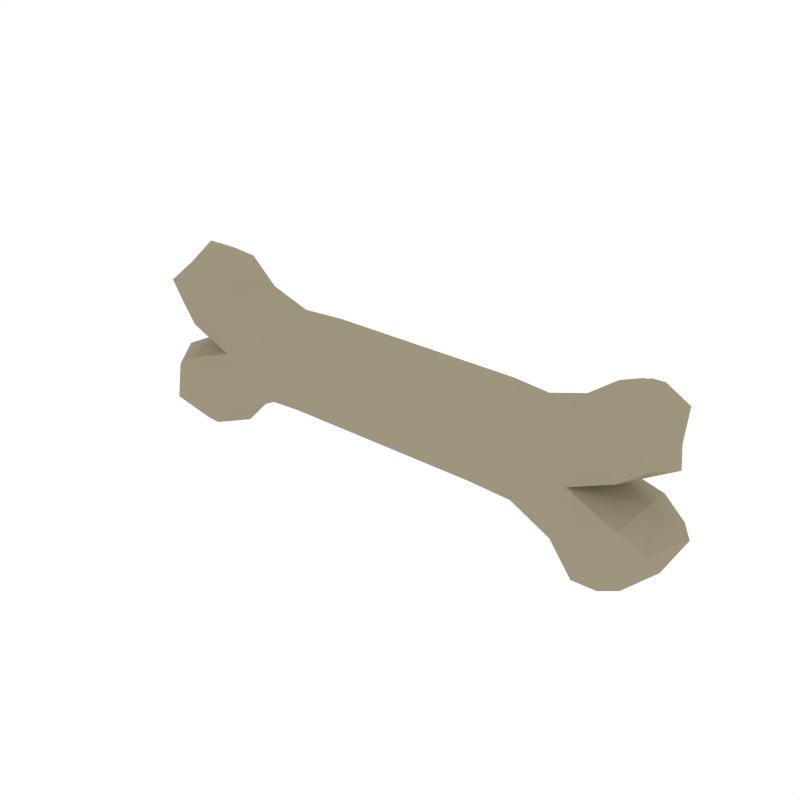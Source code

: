 # Source: Bone.blend  (saved by Blender 2.79.0; exported with 4.5.12 LTS)
import bpy
from mathutils import Matrix  # noqa: F401  (used for matrix-valued properties, if any)

bpy.ops.wm.read_factory_settings(use_empty=True)
scene = bpy.context.scene
scene.name = 'Scene'

# ---- collections
col_collection_1 = bpy.data.collections.new('Collection 1'); scene.collection.children.link(col_collection_1)

# ---- materials (node trees are filled in below, after node groups)
mat_brown = bpy.data.materials.new('Brown')
mat_brown.alpha_threshold = 0.0
mat_brown.diffuse_color = (0.1376, 0.07494, 0.05109, 1.0)
mat_brown.roughness = 0.5
mat_beige = bpy.data.materials.new('Beige')
mat_beige.alpha_threshold = 0.0
mat_beige.diffuse_color = (0.3424, 0.2998, 0.2114, 1.0)
mat_beige.roughness = 0.5

# ---- material node trees

# ---- world
world_world = bpy.data.worlds.new('World'); scene.world = world_world
world_world.color = (1.0, 1.0, 1.0)
world_world.use_sun_shadow = False
world_world.sun_shadow_jitter_overblur = 0.0
world_world.cycles.sampling_method = 'NONE'
world_world.cycles.sample_map_resolution = 256

# ---- meshes
me_cube_011 = bpy.data.meshes.new('Cube.011')
me_cube_011.from_pydata([(-0.4255, 5.653e-09, 0.0172), (-0.2467, 0.05954, 0.04447), (-0.2467, -0.05954, 0.04447), (-0.2467, 8.962e-09, -0.07697), (-0.2467, 8.962e-09, 0.08495), (-0.2467, -0.05954, -0.03649), (-0.2467, 0.05954, -0.03649), (-0.4456, 8.962e-09, -0.01535), (-0.4735, 2.344e-09, 0.1212), (-0.3803, 5.653e-09, 0.1541), (-0.4029, 0.07815, 0.08564), (-0.4029, -0.07815, 0.08564), (-0.472, 8.962e-09, -0.1175), (-0.3588, 8.962e-09, -0.1579), (-0.4022, 0.08839, -0.08664), (-0.4022, -0.08839, -0.08664), (-0.3175, 8.962e-09, -0.1131), (-0.3286, -0.06344, 0.05759), (-0.3229, 8.135e-09, 0.1113), (-0.3284, 0.066, -0.0587), (-0.2467, 0.04465, -0.06685), (-0.2467, 0.04465, 0.07483), (-0.1771, 0.07362, -0.02792), (-0.1771, 8.962e-09, -0.06496), (-0.1771, 8.962e-09, 0.0832), (-0.1771, -0.07362, -0.02792), (-0.2467, -0.04465, -0.06685), (-0.2467, -0.04465, 0.07483), (-0.3284, -0.066, -0.0587), (-0.3286, 0.06344, 0.05759), (-0.1771, 0.07362, 0.04616), (-0.1771, -0.07362, 0.04616), (-0.2467, -0.05954, 0.00399), (-0.2467, 0.05954, 0.00399), (-0.3839, 8.135e-09, -0.0009621), (-0.4559, -0.06867, 0.1123), (-0.4276, 3.171e-09, 0.1713), (-0.4559, 0.06867, 0.1123), (-0.4841, 3.171e-09, 0.05321), (-0.4199, -0.05862, 0.03431), (-0.4199, 0.05862, 0.03431), (-0.386, 0.05862, 0.137), (-0.386, -0.05862, 0.137), (-0.4003, 8.962e-09, -0.1724), (-0.4546, 0.08147, -0.1097), (-0.4546, -0.08147, -0.1097), (-0.5088, 8.962e-09, -0.04712), (-0.4347, 0.06629, -0.03317), (-0.4347, -0.06629, -0.03317), (-0.3696, -0.06629, -0.1401), (-0.3696, 0.06629, -0.1401), (-0.3203, -0.0495, -0.09953), (-0.3243, -0.04758, 0.09789), (-0.3203, 0.0495, -0.09953), (-0.3243, 0.04758, 0.09789), (-0.1771, -0.05522, -0.0557), (-0.1771, -0.05522, 0.07394), (-0.1771, 0.05522, -0.0557), (-0.1771, 0.05522, 0.07394), (-0.3439, -0.05596, -0.00133), (-0.3439, 0.05596, -0.00133), (-0.1771, 0.07362, 0.00912), (-0.1771, -0.07362, 0.00912), (-0.4597, -0.04789, 0.06391), (-0.4246, -0.04789, 0.1468), (-0.4246, 0.04789, 0.1468), (-0.4597, 0.04789, 0.06391), (-0.4072, 0.05585, -0.1474), (-0.4072, -0.05585, -0.1474), (-0.4747, 0.05585, -0.06008), (-0.4747, -0.05585, -0.06008), (0.4255, 5.653e-09, 0.0172), (0.2467, 0.05954, 0.04447), (0.2467, -0.05954, 0.04447), (0.2467, 8.962e-09, -0.07697), (0.2467, 8.962e-09, 0.08495), (0.2467, -0.05954, -0.03649), (0.2467, 0.05954, -0.03649), (0.4456, 8.962e-09, -0.01535), (0.4735, 2.344e-09, 0.1212), (0.3803, 5.653e-09, 0.1541), (0.4029, 0.07815, 0.08564), (0.4029, -0.07815, 0.08564), (0.472, 8.962e-09, -0.1175), (0.3588, 8.962e-09, -0.1579), (0.4022, 0.08839, -0.08664), (0.4022, -0.08839, -0.08664), (0.3175, 8.962e-09, -0.1131), (0.3286, -0.06344, 0.05759), (0.3229, 8.135e-09, 0.1113), (0.3284, 0.066, -0.0587), (0.2467, 0.04465, -0.06685), (0.2467, 0.04465, 0.07483), (0.1771, 0.07362, -0.02792), (0.1771, 8.962e-09, -0.06496), (0.1771, 8.962e-09, 0.0832), (0.1771, -0.07362, -0.02792), (0.2467, -0.04465, -0.06685), (0.2467, -0.04465, 0.07483), (0.3284, -0.066, -0.0587), (0.3286, 0.06344, 0.05759), (0.1771, 0.07362, 0.04616), (0.1771, -0.07362, 0.04616), (0.2467, -0.05954, 0.00399), (0.2467, 0.05954, 0.00399), (0.3839, 8.135e-09, -0.0009621), (0.4559, -0.06867, 0.1123), (0.4276, 3.171e-09, 0.1713), (0.4559, 0.06867, 0.1123), (0.4841, 3.171e-09, 0.05321), (0.4199, -0.05862, 0.03431), (0.4199, 0.05862, 0.03431), (0.386, 0.05862, 0.137), (0.386, -0.05862, 0.137), (0.4003, 8.962e-09, -0.1724), (0.4546, 0.08147, -0.1097), (0.4546, -0.08147, -0.1097), (0.5088, 8.962e-09, -0.04712), (0.4347, 0.06629, -0.03317), (0.4347, -0.06629, -0.03317), (0.3696, -0.06629, -0.1401), (0.3696, 0.06629, -0.1401), (0.3203, -0.0495, -0.09953), (0.3243, -0.04758, 0.09789), (0.3203, 0.0495, -0.09953), (0.3243, 0.04758, 0.09789), (0.1771, -0.05522, -0.0557), (0.1771, -0.05522, 0.07394), (0.1771, 0.05522, -0.0557), (0.1771, 0.05522, 0.07394), (0.3439, -0.05596, -0.00133), (0.3439, 0.05596, -0.00133), (0.1771, 0.07362, 0.00912), (0.1771, -0.07362, 0.00912), (0.4597, -0.04789, 0.06391), (0.4246, -0.04789, 0.1468), (0.4246, 0.04789, 0.1468), (0.4597, 0.04789, 0.06391), (0.4072, 0.05585, -0.1474), (0.4072, -0.05585, -0.1474), (0.4747, 0.05585, -0.06008), (0.4747, -0.05585, -0.06008), (0.0, 0.07362, -0.02792), (0.0, 8.962e-09, -0.06496), (0.0, 8.962e-09, 0.0832), (0.0, -0.07362, -0.02792), (0.0, 0.07362, 0.04616), (0.0, -0.07362, 0.04616), (0.0, -0.05522, -0.0557), (0.0, -0.05522, 0.07394), (0.0, 0.05522, -0.0557), (0.0, 0.05522, 0.07394), (0.0, 0.07362, 0.00912), (0.0, -0.07362, 0.00912)], [], [(0, 40, 60, 34), (0, 34, 59, 39), (0, 39, 63, 38), (0, 38, 66, 40), (1, 33, 60, 29), (1, 29, 54, 21), (1, 21, 58, 30), (1, 30, 61, 33), (2, 32, 62, 31), (2, 31, 56, 27), (2, 27, 52, 17), (2, 17, 59, 32), (3, 16, 53, 20), (3, 20, 57, 23), (3, 23, 55, 26), (3, 26, 51, 16), (4, 24, 58, 21), (4, 21, 54, 18), (4, 18, 52, 27), (4, 27, 56, 24), (5, 26, 55, 25), (5, 25, 62, 32), (5, 32, 59, 28), (5, 28, 51, 26), (6, 20, 53, 19), (6, 19, 60, 33), (6, 33, 61, 22), (6, 22, 57, 20), (7, 48, 59, 34), (7, 34, 60, 47), (7, 47, 69, 46), (7, 46, 70, 48), (8, 38, 63, 35), (8, 35, 64, 36), (8, 36, 65, 37), (8, 37, 66, 38), (9, 42, 52, 18), (9, 18, 54, 41), (9, 41, 65, 36), (9, 36, 64, 42), (10, 41, 54, 29), (10, 29, 60, 40), (10, 40, 66, 37), (10, 37, 65, 41), (11, 39, 59, 17), (11, 17, 52, 42), (11, 42, 64, 35), (11, 35, 63, 39), (12, 43, 68, 45), (12, 45, 70, 46), (12, 46, 69, 44), (12, 44, 67, 43), (13, 50, 53, 16), (13, 16, 51, 49), (13, 49, 68, 43), (13, 43, 67, 50), (14, 47, 60, 19), (14, 19, 53, 50), (14, 50, 67, 44), (14, 44, 69, 47), (15, 49, 51, 28), (15, 28, 59, 48), (15, 48, 70, 45), (15, 45, 68, 49), (31, 62, 153, 147), (55, 23, 143, 148), (30, 58, 151, 146), (62, 25, 145, 153), (23, 57, 150, 143), (61, 30, 146, 152), (22, 61, 152, 142), (25, 55, 148, 145), (58, 24, 144, 151), (56, 31, 147, 149), (57, 22, 142, 150), (24, 56, 149, 144), (71, 105, 131, 111), (71, 110, 130, 105), (71, 109, 134, 110), (71, 111, 137, 109), (72, 100, 131, 104), (72, 92, 125, 100), (72, 101, 129, 92), (72, 104, 132, 101), (73, 102, 133, 103), (73, 98, 127, 102), (73, 88, 123, 98), (73, 103, 130, 88), (74, 91, 124, 87), (74, 94, 128, 91), (74, 97, 126, 94), (74, 87, 122, 97), (75, 92, 129, 95), (75, 89, 125, 92), (75, 98, 123, 89), (75, 95, 127, 98), (76, 96, 126, 97), (76, 103, 133, 96), (76, 99, 130, 103), (76, 97, 122, 99), (77, 90, 124, 91), (77, 104, 131, 90), (77, 93, 132, 104), (77, 91, 128, 93), (78, 105, 130, 119), (78, 118, 131, 105), (78, 117, 140, 118), (78, 119, 141, 117), (79, 106, 134, 109), (79, 107, 135, 106), (79, 108, 136, 107), (79, 109, 137, 108), (80, 89, 123, 113), (80, 112, 125, 89), (80, 107, 136, 112), (80, 113, 135, 107), (81, 100, 125, 112), (81, 111, 131, 100), (81, 108, 137, 111), (81, 112, 136, 108), (82, 88, 130, 110), (82, 113, 123, 88), (82, 106, 135, 113), (82, 110, 134, 106), (83, 116, 139, 114), (83, 117, 141, 116), (83, 115, 140, 117), (83, 114, 138, 115), (84, 87, 124, 121), (84, 120, 122, 87), (84, 114, 139, 120), (84, 121, 138, 114), (85, 90, 131, 118), (85, 121, 124, 90), (85, 115, 138, 121), (85, 118, 140, 115), (86, 99, 122, 120), (86, 119, 130, 99), (86, 116, 141, 119), (86, 120, 139, 116), (102, 147, 153, 133), (126, 148, 143, 94), (101, 146, 151, 129), (133, 153, 145, 96), (94, 143, 150, 128), (132, 152, 146, 101), (93, 142, 152, 132), (96, 145, 148, 126), (129, 151, 144, 95), (127, 149, 147, 102), (128, 150, 142, 93), (95, 144, 149, 127)])
me_cube_011.polygons.foreach_set('material_index', [1, 1, 1, 1, 1, 1, 1, 1, 1, 1, 1, 1, 1, 1, 1, 1, 1, 1, 1, 1, 1, 1, 1, 1, 1, 1, 1, 1, 1, 1, 1, 1, 1, 1, 1, 1, 1, 1, 1, 1, 1, 1, 1, 1, 1, 1, 1, 1, 1, 1, 1, 1, 1, 1, 1, 1, 1, 1, 1, 1, 1, 1, 1, 1, 1, 1, 1, 1, 1, 1, 1, 1, 1, 1, 1, 1, 1, 1, 1, 1, 1, 1, 1, 1, 1, 1, 1, 1, 1, 1, 1, 1, 1, 1, 1, 1, 1, 1, 1, 1, 1, 1, 1, 1, 1, 1, 1, 1, 1, 1, 1, 1, 1, 1, 1, 1, 1, 1, 1, 1, 1, 1, 1, 1, 1, 1, 1, 1, 1, 1, 1, 1, 1, 1, 1, 1, 1, 1, 1, 1, 1, 1, 1, 1, 1, 1, 1, 1, 1, 1, 1, 1])
me_cube_011.materials.append(mat_brown)
me_cube_011.materials.append(mat_beige)
me_cube_011.use_remesh_preserve_volume = False
me_cube_011.use_remesh_preserve_attributes = False
me_cube_011.use_mirror_vertex_groups = False
me_cube_011.update()

# ---- objects
ob_bone = bpy.data.objects.new('Bone', me_cube_011)

# ---- transforms, parenting, visibility, modifiers, constraints
ob_bone.location = (0.0, 0.0, 0.0)
ob_bone.lineart.crease_threshold = 0.0

# ---- collection membership
col_collection_1.objects.link(ob_bone)

# ---- scene / render settings (as saved in the file)
scene.frame_start = 1; scene.frame_end = 250; scene.frame_set(0)
scene.render.engine = 'CYCLES'
scene.render.resolution_x = 1000
scene.render.resolution_y = 1000
scene.render.dither_intensity = 0.0
scene.cycles.samples = 200
scene.cycles.sampling_pattern = 'TABULATED_SOBOL'
scene.cycles.light_sampling_threshold = 0.0
scene.cycles.use_adaptive_sampling = False
scene.cycles.use_light_tree = False
scene.cycles.caustics_reflective = False
scene.cycles.caustics_refractive = False
scene.cycles.blur_glossy = 0.0
scene.cycles.max_bounces = 2
scene.cycles.pixel_filter_type = 'GAUSSIAN'
scene.cycles.sample_clamp_indirect = 0.0
scene.view_settings.view_transform = 'Standard'
bpy.context.view_layer.update()

# ---- added for rendering (the .blend has no active camera): camera
cam_auto = bpy.data.cameras.new('AutoCamera')
cam_auto.lens = 50.0
cam_auto.sensor_width = 36.0
cam_auto.clip_end = 1000.0
ob_auto_camera = bpy.data.objects.new('AutoCamera', cam_auto)
scene.collection.objects.link(ob_auto_camera)
ob_auto_camera.location = (1.00716, -1.20859, 0.805207)
ob_auto_camera.rotation_euler = (1.09748, -7.21219e-08, 0.694738)
scene.camera = ob_auto_camera
bpy.context.view_layer.update()
